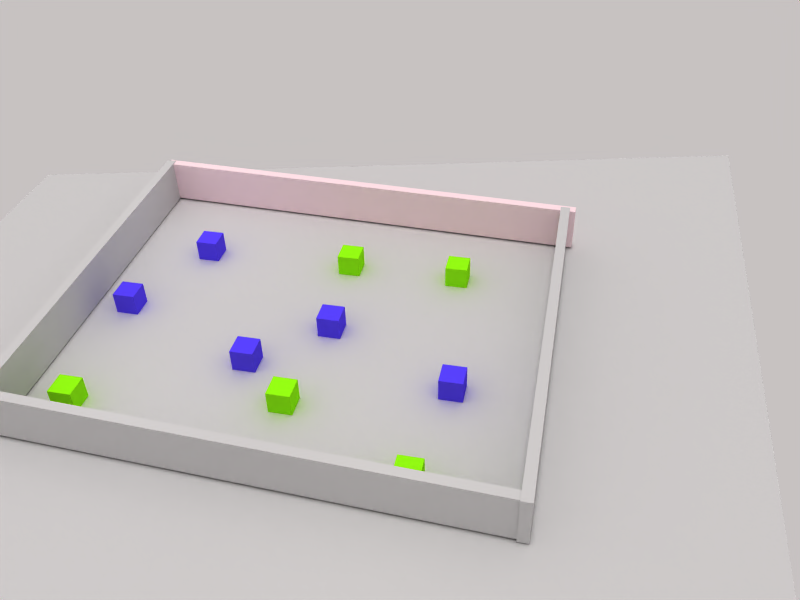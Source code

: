 # Source: new_world_7.blend  (saved by Blender 2.79.0; exported with 4.5.12 LTS)
import bpy
from mathutils import Matrix  # noqa: F401  (used for matrix-valued properties, if any)

bpy.ops.wm.read_factory_settings(use_empty=True)
scene = bpy.context.scene
scene.name = 'Scene'

# ---- collections
col_collection_1 = bpy.data.collections.new('Collection 1'); scene.collection.children.link(col_collection_1)
col_collection_2 = bpy.data.collections.new('Collection 2'); scene.collection.children.link(col_collection_2)

# ---- materials (node trees are filled in below, after node groups)
mat_material_002 = bpy.data.materials.new('Material.002')
mat_material_002.alpha_threshold = 0.0
mat_material_002.use_transparent_shadow = False
mat_material_002.diffuse_color = (0.5778, 1.0, 0.07913, 1.0)
mat_material_002.roughness = 0.5
mat_felt_006 = bpy.data.materials.new('felt.006')
mat_felt_006.alpha_threshold = 0.0
mat_felt_006.use_transparent_shadow = False
mat_felt_006.diffuse_color = (1.0, 0.8901, 0.9158, 1.0)
mat_felt_006.specular_color = (1.0, 0.9906, 0.9623)
mat_felt_006.roughness = 0.5
mat_material_000 = bpy.data.materials.new('Material.000')
mat_material_000.alpha_threshold = 0.0
mat_material_000.use_transparent_shadow = False
mat_material_000.diffuse_color = (0.3417, 0.2594, 1.0, 1.0)
mat_material_000.roughness = 0.5
mat_material_001 = bpy.data.materials.new('Material.001')
mat_material_001.alpha_threshold = 0.0
mat_material_001.use_transparent_shadow = False
mat_material_001.diffuse_color = (0.5778, 1.0, 0.07913, 1.0)
mat_material_001.roughness = 0.5
mat_material_003 = bpy.data.materials.new('Material.003')
mat_material_003.alpha_threshold = 0.0
mat_material_003.use_transparent_shadow = False
mat_material_003.diffuse_color = (0.5778, 1.0, 0.07913, 1.0)
mat_material_003.roughness = 0.5
mat_material_005 = bpy.data.materials.new('Material.005')
mat_material_005.alpha_threshold = 0.0
mat_material_005.use_transparent_shadow = False
mat_material_005.diffuse_color = (0.3417, 0.2594, 1.0, 1.0)
mat_material_005.roughness = 0.5
mat_material_006 = bpy.data.materials.new('Material.006')
mat_material_006.alpha_threshold = 0.0
mat_material_006.use_transparent_shadow = False
mat_material_006.diffuse_color = (0.3417, 0.2594, 1.0, 1.0)
mat_material_006.roughness = 0.5
mat_material_007 = bpy.data.materials.new('Material.007')
mat_material_007.alpha_threshold = 0.0
mat_material_007.use_transparent_shadow = False
mat_material_007.diffuse_color = (0.5778, 1.0, 0.07913, 1.0)
mat_material_007.roughness = 0.5
mat_material_008 = bpy.data.materials.new('Material.008')
mat_material_008.alpha_threshold = 0.0
mat_material_008.use_transparent_shadow = False
mat_material_008.diffuse_color = (0.5778, 1.0, 0.07913, 1.0)
mat_material_008.roughness = 0.5
mat_material_009 = bpy.data.materials.new('Material.009')
mat_material_009.alpha_threshold = 0.0
mat_material_009.use_transparent_shadow = False
mat_material_009.diffuse_color = (0.3417, 0.2594, 1.0, 1.0)
mat_material_009.roughness = 0.5
mat_material_010 = bpy.data.materials.new('Material.010')
mat_material_010.alpha_threshold = 0.0
mat_material_010.use_transparent_shadow = False
mat_material_010.diffuse_color = (0.3417, 0.2594, 1.0, 1.0)
mat_material_010.roughness = 0.5
mat_interlocktilesmat_001 = bpy.data.materials.new('InterlockTilesMat.001')
mat_interlocktilesmat_001.alpha_threshold = 0.0
mat_interlocktilesmat_001.use_transparent_shadow = False
mat_interlocktilesmat_001.preview_render_type = 'HAIR'
mat_interlocktilesmat_001.roughness = 0.5
mat_interlocktilesmat_001.specular_intensity = 0.2
mat_interlocktilesmat_001.line_color = (0.0, 0.0, 0.0, 1.0)

# ---- material node trees

# ---- world
world_world = bpy.data.worlds.new('World'); scene.world = world_world
world_world.color = (0.78, 0.7592, 0.7592)
world_world.use_sun_shadow = False
world_world.sun_shadow_jitter_overblur = 0.0
world_world.cycles.sampling_method = 'NONE'
world_world.cycles.sample_map_resolution = 256

# ---- cameras
cam_camera = bpy.data.cameras.new('Camera')
cam_camera.clip_end = 100.0
cam_camera.lens = 35.0
cam_camera.sensor_width = 32.0
cam_camera.sensor_height = 18.0
cam_camera.display_size = 2.0
cam_camera.dof.focus_distance = 0.0
cam_camera.dof.aperture_fstop = 128.0
cam_camera.dof.aperture_blades = 6

# ---- lights
light_sun = bpy.data.lights.new('Sun', 'SUN')
light_sun.transmission_factor = 0.0
light_sun.angle = 0.1993
light_sun.energy = 0.53
light_sun.shadow_buffer_clip_start = 0.5
light_sun.shadow_soft_size = 0.1
light_sun.shadow_cascade_max_distance = 1000.0
light_hemi = bpy.data.lights.new('Hemi', 'SUN')
light_hemi.transmission_factor = 0.0
light_hemi.angle = 0.1993
light_hemi.energy = 0.17
light_hemi.shadow_buffer_clip_start = 0.5
light_hemi.shadow_soft_size = 0.1
light_hemi.shadow_cascade_max_distance = 1000.0
light_point_002 = bpy.data.lights.new('Point.002', 'POINT')
light_point_002.transmission_factor = 0.0
light_point_002.energy = 64.0
light_point_002.shadow_buffer_clip_start = 0.5
light_point_002.shadow_soft_size = 0.1
light_point_002.shadow_maximum_resolution = 0.006
light_point_002.use_absolute_resolution = True
light_point_001 = bpy.data.lights.new('Point.001', 'POINT')
light_point_001.transmission_factor = 0.0
light_point_001.energy = 100.0
light_point_001.shadow_buffer_clip_start = 0.5
light_point_001.shadow_soft_size = 0.1
light_point_001.shadow_maximum_resolution = 0.006
light_point_001.use_absolute_resolution = True
light_point = bpy.data.lights.new('Point', 'POINT')
light_point.transmission_factor = 0.0
light_point.energy = 100.0
light_point.shadow_buffer_clip_start = 0.5
light_point.shadow_soft_size = 0.1
light_point.shadow_maximum_resolution = 0.006
light_point.use_absolute_resolution = True
light_point_003 = bpy.data.lights.new('Point.003', 'POINT')
light_point_003.transmission_factor = 0.0
light_point_003.energy = 100.0
light_point_003.shadow_buffer_clip_start = 0.5
light_point_003.shadow_soft_size = 0.1
light_point_003.shadow_maximum_resolution = 0.006
light_point_003.use_absolute_resolution = True
light_lamp = bpy.data.lights.new('Lamp', 'POINT')
light_lamp.color = (1.0, 1.0, 0.7758)
light_lamp.transmission_factor = 0.0
light_lamp.use_shadow = False
light_lamp.energy = 100.0
light_lamp.shadow_buffer_clip_start = 0.5
light_lamp.shadow_soft_size = 1.0
light_lamp.shadow_maximum_resolution = 0.006
light_lamp.use_absolute_resolution = True
light_lamp.cycles.use_multiple_importance_sampling = False
light_spot = bpy.data.lights.new('Spot', 'POINT')
light_spot.color = (1.0, 0.9167, 0.8691)
light_spot.transmission_factor = 0.0
light_spot.cutoff_distance = 30.0
light_spot.use_shadow = False
light_spot.energy = 52.0
light_spot.shadow_buffer_clip_start = 1.001
light_spot.shadow_soft_size = 1.0
light_spot.shadow_maximum_resolution = 0.006
light_spot.use_absolute_resolution = True
light_spot.cycles.use_multiple_importance_sampling = False

# ---- meshes
me_cube_006 = bpy.data.meshes.new('Cube.006')
me_cube_006.from_pydata([(-1.0, -1.0, -1.0), (-1.0, -1.0, 1.0), (-1.0, 1.0, -1.0), (-1.0, 1.0, 1.0), (1.0, -1.0, -1.0), (1.0, -1.0, 1.0), (1.0, 1.0, -1.0), (1.0, 1.0, 1.0)], [], [(0, 1, 3, 2), (2, 3, 7, 6), (6, 7, 5, 4), (4, 5, 1, 0), (2, 6, 4, 0), (7, 3, 1, 5)])
me_cube_006.materials.append(mat_material_002)
me_cube_006.use_remesh_preserve_volume = False
me_cube_006.use_remesh_preserve_attributes = False
me_cube_006.use_mirror_vertex_groups = False
me_cube_006.update()
me_cube_003 = bpy.data.meshes.new('Cube.003')
me_cube_003.from_pydata([(-1.0, -1.0, -1.0), (-1.0, -1.0, 1.0), (-1.0, 1.0, -1.0), (-1.0, 1.0, 1.0), (1.0, -1.0, -1.0), (1.0, -1.0, 1.0), (1.0, 1.0, -1.0), (1.0, 1.0, 1.0)], [], [(0, 1, 3, 2), (2, 3, 7, 6), (6, 7, 5, 4), (4, 5, 1, 0), (2, 6, 4, 0), (7, 3, 1, 5)])
me_cube_003.use_remesh_preserve_volume = False
me_cube_003.use_remesh_preserve_attributes = False
me_cube_003.use_mirror_vertex_groups = False
me_cube_003.update()
me_cube_005 = bpy.data.meshes.new('Cube.005')
me_cube_005.from_pydata([(-1.0, -1.0, -1.0), (-1.0, -1.0, 1.0), (-1.0, 1.0, -1.0), (-1.0, 1.0, 1.0), (1.0, -1.0, -1.0), (1.0, -1.0, 1.0), (1.0, 1.0, -1.0), (1.0, 1.0, 1.0)], [], [(0, 1, 3, 2), (2, 3, 7, 6), (6, 7, 5, 4), (4, 5, 1, 0), (2, 6, 4, 0), (7, 3, 1, 5)])
me_cube_005.use_remesh_preserve_volume = False
me_cube_005.use_remesh_preserve_attributes = False
me_cube_005.use_mirror_vertex_groups = False
me_cube_005.update()
me_cube_007 = bpy.data.meshes.new('Cube.007')
me_cube_007.from_pydata([(-1.0, -1.0, -1.0), (-1.0, -1.0, 1.0), (-1.0, 1.0, -1.0), (-1.0, 1.0, 1.0), (1.0, -1.0, -1.0), (1.0, -1.0, 1.0), (1.0, 1.0, -1.0), (1.0, 1.0, 1.0)], [], [(0, 1, 3, 2), (2, 3, 7, 6), (6, 7, 5, 4), (4, 5, 1, 0), (2, 6, 4, 0), (7, 3, 1, 5)])
me_cube_007.materials.append(mat_felt_006)
me_cube_007.materials.append(None)
me_cube_007.use_remesh_preserve_volume = False
me_cube_007.use_remesh_preserve_attributes = False
me_cube_007.use_mirror_vertex_groups = False
me_cube_007.update()
me_cube_001 = bpy.data.meshes.new('Cube.001')
me_cube_001.from_pydata([(-1.0, -1.0, -1.0), (-1.0, -1.0, 1.0), (-1.0, 1.0, -1.0), (-1.0, 1.0, 1.0), (1.0, -1.0, -1.0), (1.0, -1.0, 1.0), (1.0, 1.0, -1.0), (1.0, 1.0, 1.0)], [], [(0, 1, 3, 2), (2, 3, 7, 6), (6, 7, 5, 4), (4, 5, 1, 0), (2, 6, 4, 0), (7, 3, 1, 5)])
me_cube_001.materials.append(mat_material_000)
me_cube_001.use_remesh_preserve_volume = False
me_cube_001.use_remesh_preserve_attributes = False
me_cube_001.use_mirror_vertex_groups = False
me_cube_001.update()
me_cube_002 = bpy.data.meshes.new('Cube.002')
me_cube_002.from_pydata([(-1.0, -1.0, -1.0), (-1.0, -1.0, 1.0), (-1.0, 1.0, -1.0), (-1.0, 1.0, 1.0), (1.0, -1.0, -1.0), (1.0, -1.0, 1.0), (1.0, 1.0, -1.0), (1.0, 1.0, 1.0)], [], [(0, 1, 3, 2), (2, 3, 7, 6), (6, 7, 5, 4), (4, 5, 1, 0), (2, 6, 4, 0), (7, 3, 1, 5)])
me_cube_002.materials.append(mat_material_001)
me_cube_002.use_remesh_preserve_volume = False
me_cube_002.use_remesh_preserve_attributes = False
me_cube_002.use_mirror_vertex_groups = False
me_cube_002.update()
me_cube_004 = bpy.data.meshes.new('Cube.004')
me_cube_004.from_pydata([(-1.0, -1.0, -1.0), (-1.0, -1.0, 1.0), (-1.0, 1.0, -1.0), (-1.0, 1.0, 1.0), (1.0, -1.0, -1.0), (1.0, -1.0, 1.0), (1.0, 1.0, -1.0), (1.0, 1.0, 1.0)], [], [(0, 1, 3, 2), (2, 3, 7, 6), (6, 7, 5, 4), (4, 5, 1, 0), (2, 6, 4, 0), (7, 3, 1, 5)])
me_cube_004.materials.append(mat_material_003)
me_cube_004.use_remesh_preserve_volume = False
me_cube_004.use_remesh_preserve_attributes = False
me_cube_004.use_mirror_vertex_groups = False
me_cube_004.update()
me_cube_011 = bpy.data.meshes.new('Cube.011')
me_cube_011.from_pydata([(-1.0, -1.0, -1.0), (-1.0, -1.0, 1.0), (-1.0, 1.0, -1.0), (-1.0, 1.0, 1.0), (1.0, -1.0, -1.0), (1.0, -1.0, 1.0), (1.0, 1.0, -1.0), (1.0, 1.0, 1.0)], [], [(0, 1, 3, 2), (2, 3, 7, 6), (6, 7, 5, 4), (4, 5, 1, 0), (2, 6, 4, 0), (7, 3, 1, 5)])
me_cube_011.materials.append(mat_material_005)
me_cube_011.use_remesh_preserve_volume = False
me_cube_011.use_remesh_preserve_attributes = False
me_cube_011.use_mirror_vertex_groups = False
me_cube_011.update()
me_cube_012 = bpy.data.meshes.new('Cube.012')
me_cube_012.from_pydata([(-1.0, -1.0, -1.0), (-1.0, -1.0, 1.0), (-1.0, 1.0, -1.0), (-1.0, 1.0, 1.0), (1.0, -1.0, -1.0), (1.0, -1.0, 1.0), (1.0, 1.0, -1.0), (1.0, 1.0, 1.0)], [], [(0, 1, 3, 2), (2, 3, 7, 6), (6, 7, 5, 4), (4, 5, 1, 0), (2, 6, 4, 0), (7, 3, 1, 5)])
me_cube_012.materials.append(mat_material_006)
me_cube_012.use_remesh_preserve_volume = False
me_cube_012.use_remesh_preserve_attributes = False
me_cube_012.use_mirror_vertex_groups = False
me_cube_012.update()
me_cube_010 = bpy.data.meshes.new('Cube.010')
me_cube_010.from_pydata([(-1.0, -1.0, -1.0), (-1.0, -1.0, 1.0), (-1.0, 1.0, -1.0), (-1.0, 1.0, 1.0), (1.0, -1.0, -1.0), (1.0, -1.0, 1.0), (1.0, 1.0, -1.0), (1.0, 1.0, 1.0)], [], [(0, 1, 3, 2), (2, 3, 7, 6), (6, 7, 5, 4), (4, 5, 1, 0), (2, 6, 4, 0), (7, 3, 1, 5)])
me_cube_010.materials.append(mat_material_007)
me_cube_010.use_remesh_preserve_volume = False
me_cube_010.use_remesh_preserve_attributes = False
me_cube_010.use_mirror_vertex_groups = False
me_cube_010.update()
me_cube_013 = bpy.data.meshes.new('Cube.013')
me_cube_013.from_pydata([(-1.0, -1.0, -1.0), (-1.0, -1.0, 1.0), (-1.0, 1.0, -1.0), (-1.0, 1.0, 1.0), (1.0, -1.0, -1.0), (1.0, -1.0, 1.0), (1.0, 1.0, -1.0), (1.0, 1.0, 1.0)], [], [(0, 1, 3, 2), (2, 3, 7, 6), (6, 7, 5, 4), (4, 5, 1, 0), (2, 6, 4, 0), (7, 3, 1, 5)])
me_cube_013.materials.append(mat_material_008)
me_cube_013.use_remesh_preserve_volume = False
me_cube_013.use_remesh_preserve_attributes = False
me_cube_013.use_mirror_vertex_groups = False
me_cube_013.update()
me_cube_014 = bpy.data.meshes.new('Cube.014')
me_cube_014.from_pydata([(-1.0, -1.0, -1.0), (-1.0, -1.0, 1.0), (-1.0, 1.0, -1.0), (-1.0, 1.0, 1.0), (1.0, -1.0, -1.0), (1.0, -1.0, 1.0), (1.0, 1.0, -1.0), (1.0, 1.0, 1.0)], [], [(0, 1, 3, 2), (2, 3, 7, 6), (6, 7, 5, 4), (4, 5, 1, 0), (2, 6, 4, 0), (7, 3, 1, 5)])
me_cube_014.materials.append(mat_material_009)
me_cube_014.use_remesh_preserve_volume = False
me_cube_014.use_remesh_preserve_attributes = False
me_cube_014.use_mirror_vertex_groups = False
me_cube_014.update()
me_cube_015 = bpy.data.meshes.new('Cube.015')
me_cube_015.from_pydata([(-1.0, -1.0, -1.0), (-1.0, -1.0, 1.0), (-1.0, 1.0, -1.0), (-1.0, 1.0, 1.0), (1.0, -1.0, -1.0), (1.0, -1.0, 1.0), (1.0, 1.0, -1.0), (1.0, 1.0, 1.0)], [], [(0, 1, 3, 2), (2, 3, 7, 6), (6, 7, 5, 4), (4, 5, 1, 0), (2, 6, 4, 0), (7, 3, 1, 5)])
me_cube_015.materials.append(mat_material_010)
me_cube_015.use_remesh_preserve_volume = False
me_cube_015.use_remesh_preserve_attributes = False
me_cube_015.use_mirror_vertex_groups = False
me_cube_015.update()
me_cube_016 = bpy.data.meshes.new('Cube.016')
me_cube_016.from_pydata([(-1.0, -1.0, -1.0), (-1.0, -1.0, 1.0), (-1.0, 1.0, -1.0), (-1.0, 1.0, 1.0), (1.0, -1.0, -1.0), (1.0, -1.0, 1.0), (1.0, 1.0, -1.0), (1.0, 1.0, 1.0)], [], [(0, 1, 3, 2), (2, 3, 7, 6), (6, 7, 5, 4), (4, 5, 1, 0), (2, 6, 4, 0), (7, 3, 1, 5)])
me_cube_016.use_remesh_preserve_volume = False
me_cube_016.use_remesh_preserve_attributes = False
me_cube_016.use_mirror_vertex_groups = False
me_cube_016.update()
me_plane = bpy.data.meshes.new('Plane')
me_plane.from_pydata([(1.0, 1.0, 0.0), (1.0, -1.0, 0.0), (-1.0, -1.0, 0.0), (-1.0, 1.0, 0.0)], [], [(0, 3, 2, 1)])
me_plane.polygons.foreach_set('use_smooth', [True] * 1)
_uv = me_plane.uv_layers.new(name='UVTex')
_uv.uv.foreach_set('vector', [-1.68, -1.68, 2.68, -1.68, 2.68, 2.68, -1.68, 2.68])
me_plane.materials.append(mat_interlocktilesmat_001)
me_plane.use_remesh_preserve_volume = False
me_plane.use_remesh_preserve_attributes = False
me_plane.use_mirror_vertex_groups = False
me_plane.update()

# ---- objects
ob_sun = bpy.data.objects.new('Sun', light_sun)
ob_camera = bpy.data.objects.new('Camera', cam_camera)
ob_hemi = bpy.data.objects.new('Hemi', light_hemi)
ob_point_002 = bpy.data.objects.new('Point.002', light_point_002)
ob_cube_006 = bpy.data.objects.new('Cube.006', me_cube_006)
ob_point_001 = bpy.data.objects.new('Point.001', light_point_001)
ob_point = bpy.data.objects.new('Point', light_point)
ob_cube_003 = bpy.data.objects.new('Cube.003', me_cube_003)
ob_cube_005 = bpy.data.objects.new('Cube.005', me_cube_005)
ob_point_003 = bpy.data.objects.new('Point.003', light_point_003)
ob_cube_002 = bpy.data.objects.new('Cube.002', me_cube_007)
ob_cube_007 = bpy.data.objects.new('Cube.007', me_cube_001)
ob_cube_008 = bpy.data.objects.new('Cube.008', me_cube_002)
ob_cube_009 = bpy.data.objects.new('Cube.009', me_cube_004)
ob_cube_011 = bpy.data.objects.new('Cube.011', me_cube_011)
ob_cube_012 = bpy.data.objects.new('Cube.012', me_cube_012)
ob_cube_010 = bpy.data.objects.new('Cube.010', me_cube_010)
ob_cube_013 = bpy.data.objects.new('Cube.013', me_cube_013)
ob_cube_014 = bpy.data.objects.new('Cube.014', me_cube_014)
ob_cube_015 = bpy.data.objects.new('Cube.015', me_cube_015)
ob_cube_000 = bpy.data.objects.new('Cube.000', me_cube_016)
ob_lamp_001 = bpy.data.objects.new('Lamp.001', light_lamp)
ob_ground = bpy.data.objects.new('Ground', me_plane)
ob_lamp = bpy.data.objects.new('Lamp', light_spot)

# ---- transforms, parenting, visibility, modifiers, constraints
ob_sun.location = (167.1, -54.53, 183.2)
ob_sun.lineart.crease_threshold = 0.0
ob_camera.location = (55.38, 19.22, 50.37)
ob_camera.rotation_euler = (0.9055, 0.02248, 1.786)
ob_camera.scale = (1.0, 1.0, 1.0)
ob_camera.lineart.crease_threshold = 0.0
ob_hemi.location = (-9.245, 268.2, 208.5)
ob_hemi.lineart.crease_threshold = 0.0
ob_point_002.location = (4.198, 7.339, 18.12)
ob_point_002.lineart.crease_threshold = 0.0
ob_cube_006.location = (11.92, -18.64, 1.8)
ob_cube_006.lineart.crease_threshold = 0.0
ob_point_001.location = (19.11, -12.59, 17.43)
ob_point_001.lineart.crease_threshold = 0.0
ob_point.location = (-11.69, -16.96, 9.252)
ob_point.lineart.crease_threshold = 0.0
ob_cube_003.location = (16.87, -2.391, 3.0)
ob_cube_003.rotation_euler = (0.0, 0.0, 1.526)
ob_cube_003.scale = (-21.14, 0.4398, -2.047)
ob_cube_003.lock_rotation = (True, True, False)
ob_cube_003.lock_scale = (False, True, True)
ob_cube_003.lineart.crease_threshold = 0.0
ob_cube_005.location = (-1.645, -23.1, 3.0)
ob_cube_005.scale = (-18.09, 0.4398, -2.131)
ob_cube_005.lock_rotation = (True, True, True)
ob_cube_005.lock_scale = (False, True, True)
ob_cube_005.lineart.crease_threshold = 0.0
ob_point_003.location = (10.24, -11.24, 13.85)
ob_point_003.lineart.crease_threshold = 0.0
ob_cube_002.location = (-18.62, -1.928, 3.0)
ob_cube_002.rotation_euler = (0.0, 0.0, 1.526)
ob_cube_002.scale = (-21.41, 0.4398, -2.047)
ob_cube_002.lock_rotation = (True, True, False)
ob_cube_002.lock_scale = (False, True, True)
ob_cube_002.lineart.crease_threshold = 0.0
ob_cube_007.location = (-9.855, -15.16, 1.8)
ob_cube_007.lineart.crease_threshold = 0.0
ob_cube_008.location = (-9.994, -0.9602, 1.8)
ob_cube_008.lineart.crease_threshold = 0.0
ob_cube_009.location = (14.99, 9.876, 1.8)
ob_cube_009.lineart.crease_threshold = 0.0
ob_cube_011.location = (4.713, -6.159, 1.8)
ob_cube_011.lineart.crease_threshold = 0.0
ob_cube_012.location = (4.897, 11.39, 1.8)
ob_cube_012.lineart.crease_threshold = 0.0
ob_cube_010.location = (8.86, -1.582, 1.8)
ob_cube_010.lineart.crease_threshold = 0.0
ob_cube_013.location = (-10.03, 9.34, 1.8)
ob_cube_013.lineart.crease_threshold = 0.0
ob_cube_014.location = (-0.6138, -19.34, 1.8)
ob_cube_014.lineart.crease_threshold = 0.0
ob_cube_015.location = (-0.7923, -0.3212, 1.8)
ob_cube_015.lineart.crease_threshold = 0.0
ob_cube_000.location = (0.2876, 18.47, 3.0)
ob_cube_000.scale = (-18.09, 0.4398, -2.131)
ob_cube_000.lock_rotation = (True, True, True)
ob_cube_000.lock_scale = (False, True, True)
ob_cube_000.lineart.crease_threshold = 0.0
ob_lamp_001.location = (21.69, 9.472, 13.24)
ob_lamp_001.lock_rotations_4d = False
ob_lamp_001.empty_display_type = 'ARROWS'
ob_lamp_001.lineart.crease_threshold = 0.0
ob_ground.location = (-1.0, -2.0, 0.7989)
ob_ground.scale = (43.27, 37.8, 2.0)
ob_ground.lock_rotations_4d = False
ob_ground.lock_scale = (False, False, True)
ob_ground.empty_display_type = 'ARROWS'
ob_ground.color = (0.0, 0.0, 0.0, 1.0)
ob_ground.lineart.crease_threshold = 0.0
ob_lamp.location = (-4.123, 13.89, 37.01)
ob_lamp.rotation_euler = (0.6503, 0.05522, 1.866)
ob_lamp.lock_rotations_4d = False
ob_lamp.empty_display_type = 'ARROWS'
ob_lamp.color = (0.0, 0.0, 0.0, 0.0)
ob_lamp.lineart.crease_threshold = 0.0

# ---- collection membership
col_collection_1.objects.link(ob_sun)
col_collection_1.objects.link(ob_camera)
col_collection_1.objects.link(ob_hemi)
col_collection_1.objects.link(ob_point_002)
col_collection_1.objects.link(ob_cube_006)
col_collection_1.objects.link(ob_point_001)
col_collection_1.objects.link(ob_point)
col_collection_1.objects.link(ob_cube_003)
col_collection_1.objects.link(ob_cube_005)
col_collection_1.objects.link(ob_point_003)
col_collection_1.objects.link(ob_cube_002)
col_collection_1.objects.link(ob_cube_007)
col_collection_1.objects.link(ob_cube_008)
col_collection_1.objects.link(ob_cube_009)
col_collection_1.objects.link(ob_cube_011)
col_collection_1.objects.link(ob_cube_012)
col_collection_1.objects.link(ob_cube_010)
col_collection_1.objects.link(ob_cube_013)
col_collection_1.objects.link(ob_cube_014)
col_collection_1.objects.link(ob_cube_015)
col_collection_1.objects.link(ob_cube_000)
col_collection_2.objects.link(ob_lamp_001)
col_collection_2.objects.link(ob_ground)
col_collection_2.objects.link(ob_lamp)

# ---- scene / render settings (as saved in the file)
scene.camera = ob_camera
scene.frame_start = 1; scene.frame_end = 250; scene.frame_set(1)
scene.render.engine = 'BLENDER_EEVEE_NEXT'
scene.render.image_settings.color_mode = 'RGB'
scene.render.image_settings.compression = 90
scene.render.resolution_x = 800
scene.render.resolution_y = 600
scene.render.pixel_aspect_x = 100.0
scene.render.pixel_aspect_y = 100.0
scene.render.fps = 25
scene.render.dither_intensity = 0.0
scene.render.use_compositing = False
scene.render.use_sequencer = False
scene.render.bake_margin = 2
scene.render.bake_bias = 0.0
scene.render.use_stamp_time = False
scene.render.use_stamp_date = False
scene.render.use_stamp_frame = False
scene.render.use_stamp_camera = False
scene.render.use_stamp_scene = False
scene.render.use_stamp_filename = False
scene.render.use_stamp_render_time = False
scene.render.stamp_font_size = 0
scene.cycles.use_denoising = False
scene.cycles.samples = 10
scene.cycles.sampling_pattern = 'TABULATED_SOBOL'
scene.cycles.light_sampling_threshold = 0.0
scene.cycles.use_adaptive_sampling = False
scene.cycles.use_light_tree = False
scene.cycles.blur_glossy = 0.0
scene.cycles.volume_bounces = 1
scene.cycles.pixel_filter_type = 'GAUSSIAN'
scene.cycles.sample_clamp_indirect = 0.0
scene.view_settings.view_transform = 'Raw'
bpy.context.view_layer.update()
